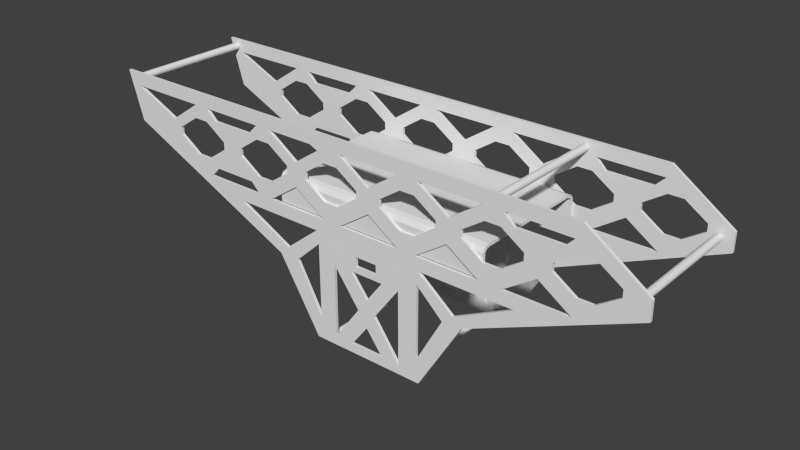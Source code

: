 # Source: groundpounder_chassis.blend  (saved by Blender 2.76.0; exported with 4.5.12 LTS)
import bpy
from mathutils import Matrix  # noqa: F401  (used for matrix-valued properties, if any)

bpy.ops.wm.read_factory_settings(use_empty=True)
scene = bpy.context.scene
scene.name = 'Scene'

# ---- collections
col_collection_1 = bpy.data.collections.new('Collection 1'); scene.collection.children.link(col_collection_1)

# ---- world
world_world = bpy.data.worlds.new('World'); scene.world = world_world
world_world.color = (0.05088, 0.05088, 0.05088)
world_world.use_sun_shadow = False
world_world.sun_shadow_jitter_overblur = 0.0
world_world.cycles.sampling_method = 'MANUAL'
world_world.cycles.sample_map_resolution = 256

# ---- meshes
me_circle = bpy.data.meshes.new('Circle')
me_circle.from_pydata([(-0.075, 0.03899, 0.009938), (-0.075, 0.04216, 0.008962), (-0.075, 0.04412, 0.005929), (-0.075, 0.04409, -0.009938), (-0.075, -0.04409, -0.008703), (-0.075, -0.04412, 0.005508), (-0.075, -0.04244, 0.008281), (-0.075, -0.03857, 0.009872), (-0.075, 0.03899, 0.009938), (0.075, 0.03899, 0.009938), (0.075, 0.04216, 0.008962), (0.075, 0.04412, 0.005929), (0.075, 0.04409, -0.009938), (0.075, -0.04409, -0.008703), (0.075, -0.04412, 0.005508), (0.075, -0.04244, 0.008281), (0.075, -0.03857, 0.009872), (0.075, 0.03899, 0.009938), (-0.075, 0.03879, 0.007948), (-0.075, 0.04095, 0.007366), (-0.075, 0.04221, 0.005363), (-0.075, 0.04209, -0.009934), (-0.075, -0.04209, -0.008698), (-0.075, -0.0422, 0.004971), (-0.075, -0.04114, 0.006761), (-0.075, -0.03818, 0.00791), (-0.075, 0.03899, 0.007938), (0.075, 0.03879, 0.007948), (0.075, 0.04095, 0.007366), (0.075, 0.04221, 0.005363), (0.075, 0.04209, -0.009934), (0.075, -0.04209, -0.008698), (0.075, -0.0422, 0.004971), (0.075, -0.04114, 0.006761), (0.075, -0.03818, 0.00791), (0.075, 0.03899, 0.007938)], [], [(0, 9, 10, 1), (6, 15, 16, 7), (4, 13, 14, 5), (1, 10, 11, 2), (8, 0, 9, 17), (7, 16, 9, 0), (5, 14, 15, 6), (2, 11, 12, 3), (19, 28, 27, 18), (25, 34, 33, 24), (23, 32, 31, 22), (20, 29, 28, 19), (35, 27, 18, 26), (18, 27, 34, 25), (24, 33, 32, 23), (21, 30, 29, 20), (1, 2, 20, 19), (2, 3, 21, 20), (4, 5, 23, 22), (5, 6, 24, 23), (6, 7, 25, 24), (7, 0, 18, 25), (0, 1, 19, 18), (0, 8, 26, 18), (11, 10, 28, 29), (12, 11, 29, 30), (14, 13, 31, 32), (15, 14, 32, 33), (16, 15, 33, 34), (9, 16, 34, 27), (10, 9, 27, 28), (17, 9, 27, 35), (13, 4, 22, 31), (8, 17, 35, 26), (3, 12, 30, 21)])
me_circle.use_remesh_preserve_volume = False
me_circle.use_remesh_preserve_attributes = False
me_circle.use_mirror_vertex_groups = False
me_circle.update()
me_cylinder_001 = bpy.data.meshes.new('Cylinder.001')
me_cylinder_001.from_pydata([(0.0, 1.0, -1.0), (0.0, 1.0, 1.0), (0.1951, 0.9808, -1.0), (0.1951, 0.9808, 1.0), (0.3827, 0.9239, -1.0), (0.3827, 0.9239, 1.0), (0.5556, 0.8315, -1.0), (0.5556, 0.8315, 1.0), (0.7071, 0.7071, -1.0), (0.7071, 0.7071, 1.0), (0.8315, 0.5556, -1.0), (0.8315, 0.5556, 1.0), (0.9239, 0.3827, -1.0), (0.9239, 0.3827, 1.0), (0.9808, 0.1951, -1.0), (0.9808, 0.1951, 1.0), (1.0, 7.55e-08, -1.0), (1.0, 7.55e-08, 1.0), (0.9808, -0.1951, -1.0), (0.9808, -0.1951, 1.0), (0.9239, -0.3827, -1.0), (0.9239, -0.3827, 1.0), (0.8315, -0.5556, -1.0), (0.8315, -0.5556, 1.0), (0.7071, -0.7071, -1.0), (0.7071, -0.7071, 1.0), (0.5556, -0.8315, -1.0), (0.5556, -0.8315, 1.0), (0.3827, -0.9239, -1.0), (0.3827, -0.9239, 1.0), (0.1951, -0.9808, -1.0), (0.1951, -0.9808, 1.0), (-3.258e-07, -1.0, -1.0), (-3.258e-07, -1.0, 1.0), (-0.1951, -0.9808, -1.0), (-0.1951, -0.9808, 1.0), (-0.3827, -0.9239, -1.0), (-0.3827, -0.9239, 1.0), (-0.5556, -0.8315, -1.0), (-0.5556, -0.8315, 1.0), (-0.7071, -0.7071, -1.0), (-0.7071, -0.7071, 1.0), (-0.8315, -0.5556, -1.0), (-0.8315, -0.5556, 1.0), (-0.9239, -0.3827, -1.0), (-0.9239, -0.3827, 1.0), (-0.9808, -0.1951, -1.0), (-0.9808, -0.1951, 1.0), (-1.0, 9.656e-07, -1.0), (-1.0, 9.656e-07, 1.0), (-0.9808, 0.1951, -1.0), (-0.9808, 0.1951, 1.0), (-0.9239, 0.3827, -1.0), (-0.9239, 0.3827, 1.0), (-0.8315, 0.5556, -1.0), (-0.8315, 0.5556, 1.0), (-0.7071, 0.7071, -1.0), (-0.7071, 0.7071, 1.0), (-0.5556, 0.8315, -1.0), (-0.5556, 0.8315, 1.0), (-0.3827, 0.9239, -1.0), (-0.3827, 0.9239, 1.0), (-0.1951, 0.9808, -1.0), (-0.1951, 0.9808, 1.0)], [], [(0, 1, 3, 2), (2, 3, 5, 4), (4, 5, 7, 6), (6, 7, 9, 8), (8, 9, 11, 10), (10, 11, 13, 12), (12, 13, 15, 14), (14, 15, 17, 16), (16, 17, 19, 18), (18, 19, 21, 20), (20, 21, 23, 22), (22, 23, 25, 24), (24, 25, 27, 26), (26, 27, 29, 28), (28, 29, 31, 30), (30, 31, 33, 32), (32, 33, 35, 34), (34, 35, 37, 36), (36, 37, 39, 38), (38, 39, 41, 40), (40, 41, 43, 42), (42, 43, 45, 44), (44, 45, 47, 46), (46, 47, 49, 48), (48, 49, 51, 50), (50, 51, 53, 52), (52, 53, 55, 54), (54, 55, 57, 56), (56, 57, 59, 58), (58, 59, 61, 60), (3, 1, 63, 61, 59, 57, 55, 53, 51, 49, 47, 45, 43, 41, 39, 37, 35, 33, 31, 29, 27, 25, 23, 21, 19, 17, 15, 13, 11, 9, 7, 5), (62, 63, 1, 0), (60, 61, 63, 62), (0, 2, 4, 6, 8, 10, 12, 14, 16, 18, 20, 22, 24, 26, 28, 30, 32, 34, 36, 38, 40, 42, 44, 46, 48, 50, 52, 54, 56, 58, 60, 62)])
me_cylinder_001.use_remesh_preserve_volume = False
me_cylinder_001.use_remesh_preserve_attributes = False
me_cylinder_001.use_mirror_vertex_groups = False
me_cylinder_001.update()
me_cylinder_004 = bpy.data.meshes.new('Cylinder.004')
me_cylinder_004.from_pydata([(0.0, 1.0, -1.0), (0.0, 1.0, 1.0), (0.1951, 0.9808, -1.0), (0.1951, 0.9808, 1.0), (0.3827, 0.9239, -1.0), (0.3827, 0.9239, 1.0), (0.5556, 0.8315, -1.0), (0.5556, 0.8315, 1.0), (0.7071, 0.7071, -1.0), (0.7071, 0.7071, 1.0), (0.8315, 0.5556, -1.0), (0.8315, 0.5556, 1.0), (0.9239, 0.3827, -1.0), (0.9239, 0.3827, 1.0), (0.9808, 0.1951, -1.0), (0.9808, 0.1951, 1.0), (1.0, 7.55e-08, -1.0), (1.0, 7.55e-08, 1.0), (0.9808, -0.1951, -1.0), (0.9808, -0.1951, 1.0), (0.9239, -0.3827, -1.0), (0.9239, -0.3827, 1.0), (0.8315, -0.5556, -1.0), (0.8315, -0.5556, 1.0), (0.7071, -0.7071, -1.0), (0.7071, -0.7071, 1.0), (0.5556, -0.8315, -1.0), (0.5556, -0.8315, 1.0), (0.3827, -0.9239, -1.0), (0.3827, -0.9239, 1.0), (0.1951, -0.9808, -1.0), (0.1951, -0.9808, 1.0), (-3.258e-07, -1.0, -1.0), (-3.258e-07, -1.0, 1.0), (-0.1951, -0.9808, -1.0), (-0.1951, -0.9808, 1.0), (-0.3827, -0.9239, -1.0), (-0.3827, -0.9239, 1.0), (-0.5556, -0.8315, -1.0), (-0.5556, -0.8315, 1.0), (-0.7071, -0.7071, -1.0), (-0.7071, -0.7071, 1.0), (-0.8315, -0.5556, -1.0), (-0.8315, -0.5556, 1.0), (-0.9239, -0.3827, -1.0), (-0.9239, -0.3827, 1.0), (-0.9808, -0.1951, -1.0), (-0.9808, -0.1951, 1.0), (-1.0, 9.656e-07, -1.0), (-1.0, 9.656e-07, 1.0), (-0.9808, 0.1951, -1.0), (-0.9808, 0.1951, 1.0), (-0.9239, 0.3827, -1.0), (-0.9239, 0.3827, 1.0), (-0.8315, 0.5556, -1.0), (-0.8315, 0.5556, 1.0), (-0.7071, 0.7071, -1.0), (-0.7071, 0.7071, 1.0), (-0.5556, 0.8315, -1.0), (-0.5556, 0.8315, 1.0), (-0.3827, 0.9239, -1.0), (-0.3827, 0.9239, 1.0), (-0.1951, 0.9808, -1.0), (-0.1951, 0.9808, 1.0)], [], [(0, 1, 3, 2), (2, 3, 5, 4), (4, 5, 7, 6), (6, 7, 9, 8), (8, 9, 11, 10), (10, 11, 13, 12), (12, 13, 15, 14), (14, 15, 17, 16), (16, 17, 19, 18), (18, 19, 21, 20), (20, 21, 23, 22), (22, 23, 25, 24), (24, 25, 27, 26), (26, 27, 29, 28), (28, 29, 31, 30), (30, 31, 33, 32), (32, 33, 35, 34), (34, 35, 37, 36), (36, 37, 39, 38), (38, 39, 41, 40), (40, 41, 43, 42), (42, 43, 45, 44), (44, 45, 47, 46), (46, 47, 49, 48), (48, 49, 51, 50), (50, 51, 53, 52), (52, 53, 55, 54), (54, 55, 57, 56), (56, 57, 59, 58), (58, 59, 61, 60), (3, 1, 63, 61, 59, 57, 55, 53, 51, 49, 47, 45, 43, 41, 39, 37, 35, 33, 31, 29, 27, 25, 23, 21, 19, 17, 15, 13, 11, 9, 7, 5), (62, 63, 1, 0), (60, 61, 63, 62), (0, 2, 4, 6, 8, 10, 12, 14, 16, 18, 20, 22, 24, 26, 28, 30, 32, 34, 36, 38, 40, 42, 44, 46, 48, 50, 52, 54, 56, 58, 60, 62)])
me_cylinder_004.use_remesh_preserve_volume = False
me_cylinder_004.use_remesh_preserve_attributes = False
me_cylinder_004.use_mirror_vertex_groups = False
me_cylinder_004.update()
me_cylinder_003 = bpy.data.meshes.new('Cylinder.003')
me_cylinder_003.from_pydata([(0.0, 1.0, -1.0), (0.0, 1.0, 1.0), (0.1951, 0.9808, -1.0), (0.1951, 0.9808, 1.0), (0.3827, 0.9239, -1.0), (0.3827, 0.9239, 1.0), (0.5556, 0.8315, -1.0), (0.5556, 0.8315, 1.0), (0.7071, 0.7071, -1.0), (0.7071, 0.7071, 1.0), (0.8315, 0.5556, -1.0), (0.8315, 0.5556, 1.0), (0.9239, 0.3827, -1.0), (0.9239, 0.3827, 1.0), (0.9808, 0.1951, -1.0), (0.9808, 0.1951, 1.0), (1.0, 7.55e-08, -1.0), (1.0, 7.55e-08, 1.0), (0.9808, -0.1951, -1.0), (0.9808, -0.1951, 1.0), (0.9239, -0.3827, -1.0), (0.9239, -0.3827, 1.0), (0.8315, -0.5556, -1.0), (0.8315, -0.5556, 1.0), (0.7071, -0.7071, -1.0), (0.7071, -0.7071, 1.0), (0.5556, -0.8315, -1.0), (0.5556, -0.8315, 1.0), (0.3827, -0.9239, -1.0), (0.3827, -0.9239, 1.0), (0.1951, -0.9808, -1.0), (0.1951, -0.9808, 1.0), (-3.258e-07, -1.0, -1.0), (-3.258e-07, -1.0, 1.0), (-0.1951, -0.9808, -1.0), (-0.1951, -0.9808, 1.0), (-0.3827, -0.9239, -1.0), (-0.3827, -0.9239, 1.0), (-0.5556, -0.8315, -1.0), (-0.5556, -0.8315, 1.0), (-0.7071, -0.7071, -1.0), (-0.7071, -0.7071, 1.0), (-0.8315, -0.5556, -1.0), (-0.8315, -0.5556, 1.0), (-0.9239, -0.3827, -1.0), (-0.9239, -0.3827, 1.0), (-0.9808, -0.1951, -1.0), (-0.9808, -0.1951, 1.0), (-1.0, 9.656e-07, -1.0), (-1.0, 9.656e-07, 1.0), (-0.9808, 0.1951, -1.0), (-0.9808, 0.1951, 1.0), (-0.9239, 0.3827, -1.0), (-0.9239, 0.3827, 1.0), (-0.8315, 0.5556, -1.0), (-0.8315, 0.5556, 1.0), (-0.7071, 0.7071, -1.0), (-0.7071, 0.7071, 1.0), (-0.5556, 0.8315, -1.0), (-0.5556, 0.8315, 1.0), (-0.3827, 0.9239, -1.0), (-0.3827, 0.9239, 1.0), (-0.1951, 0.9808, -1.0), (-0.1951, 0.9808, 1.0)], [], [(0, 1, 3, 2), (2, 3, 5, 4), (4, 5, 7, 6), (6, 7, 9, 8), (8, 9, 11, 10), (10, 11, 13, 12), (12, 13, 15, 14), (14, 15, 17, 16), (16, 17, 19, 18), (18, 19, 21, 20), (20, 21, 23, 22), (22, 23, 25, 24), (24, 25, 27, 26), (26, 27, 29, 28), (28, 29, 31, 30), (30, 31, 33, 32), (32, 33, 35, 34), (34, 35, 37, 36), (36, 37, 39, 38), (38, 39, 41, 40), (40, 41, 43, 42), (42, 43, 45, 44), (44, 45, 47, 46), (46, 47, 49, 48), (48, 49, 51, 50), (50, 51, 53, 52), (52, 53, 55, 54), (54, 55, 57, 56), (56, 57, 59, 58), (58, 59, 61, 60), (3, 1, 63, 61, 59, 57, 55, 53, 51, 49, 47, 45, 43, 41, 39, 37, 35, 33, 31, 29, 27, 25, 23, 21, 19, 17, 15, 13, 11, 9, 7, 5), (62, 63, 1, 0), (60, 61, 63, 62), (0, 2, 4, 6, 8, 10, 12, 14, 16, 18, 20, 22, 24, 26, 28, 30, 32, 34, 36, 38, 40, 42, 44, 46, 48, 50, 52, 54, 56, 58, 60, 62)])
me_cylinder_003.use_remesh_preserve_volume = False
me_cylinder_003.use_remesh_preserve_attributes = False
me_cylinder_003.use_mirror_vertex_groups = False
me_cylinder_003.update()
me_cylinder_002 = bpy.data.meshes.new('Cylinder.002')
me_cylinder_002.from_pydata([(0.0, 1.0, -1.0), (0.0, 1.0, 1.0), (0.1951, 0.9808, -1.0), (0.1951, 0.9808, 1.0), (0.3827, 0.9239, -1.0), (0.3827, 0.9239, 1.0), (0.5556, 0.8315, -1.0), (0.5556, 0.8315, 1.0), (0.7071, 0.7071, -1.0), (0.7071, 0.7071, 1.0), (0.8315, 0.5556, -1.0), (0.8315, 0.5556, 1.0), (0.9239, 0.3827, -1.0), (0.9239, 0.3827, 1.0), (0.9808, 0.1951, -1.0), (0.9808, 0.1951, 1.0), (1.0, 7.55e-08, -1.0), (1.0, 7.55e-08, 1.0), (0.9808, -0.1951, -1.0), (0.9808, -0.1951, 1.0), (0.9239, -0.3827, -1.0), (0.9239, -0.3827, 1.0), (0.8315, -0.5556, -1.0), (0.8315, -0.5556, 1.0), (0.7071, -0.7071, -1.0), (0.7071, -0.7071, 1.0), (0.5556, -0.8315, -1.0), (0.5556, -0.8315, 1.0), (0.3827, -0.9239, -1.0), (0.3827, -0.9239, 1.0), (0.1951, -0.9808, -1.0), (0.1951, -0.9808, 1.0), (-3.258e-07, -1.0, -1.0), (-3.258e-07, -1.0, 1.0), (-0.1951, -0.9808, -1.0), (-0.1951, -0.9808, 1.0), (-0.3827, -0.9239, -1.0), (-0.3827, -0.9239, 1.0), (-0.5556, -0.8315, -1.0), (-0.5556, -0.8315, 1.0), (-0.7071, -0.7071, -1.0), (-0.7071, -0.7071, 1.0), (-0.8315, -0.5556, -1.0), (-0.8315, -0.5556, 1.0), (-0.9239, -0.3827, -1.0), (-0.9239, -0.3827, 1.0), (-0.9808, -0.1951, -1.0), (-0.9808, -0.1951, 1.0), (-1.0, 9.656e-07, -1.0), (-1.0, 9.656e-07, 1.0), (-0.9808, 0.1951, -1.0), (-0.9808, 0.1951, 1.0), (-0.9239, 0.3827, -1.0), (-0.9239, 0.3827, 1.0), (-0.8315, 0.5556, -1.0), (-0.8315, 0.5556, 1.0), (-0.7071, 0.7071, -1.0), (-0.7071, 0.7071, 1.0), (-0.5556, 0.8315, -1.0), (-0.5556, 0.8315, 1.0), (-0.3827, 0.9239, -1.0), (-0.3827, 0.9239, 1.0), (-0.1951, 0.9808, -1.0), (-0.1951, 0.9808, 1.0)], [], [(0, 1, 3, 2), (2, 3, 5, 4), (4, 5, 7, 6), (6, 7, 9, 8), (8, 9, 11, 10), (10, 11, 13, 12), (12, 13, 15, 14), (14, 15, 17, 16), (16, 17, 19, 18), (18, 19, 21, 20), (20, 21, 23, 22), (22, 23, 25, 24), (24, 25, 27, 26), (26, 27, 29, 28), (28, 29, 31, 30), (30, 31, 33, 32), (32, 33, 35, 34), (34, 35, 37, 36), (36, 37, 39, 38), (38, 39, 41, 40), (40, 41, 43, 42), (42, 43, 45, 44), (44, 45, 47, 46), (46, 47, 49, 48), (48, 49, 51, 50), (50, 51, 53, 52), (52, 53, 55, 54), (54, 55, 57, 56), (56, 57, 59, 58), (58, 59, 61, 60), (3, 1, 63, 61, 59, 57, 55, 53, 51, 49, 47, 45, 43, 41, 39, 37, 35, 33, 31, 29, 27, 25, 23, 21, 19, 17, 15, 13, 11, 9, 7, 5), (62, 63, 1, 0), (60, 61, 63, 62), (0, 2, 4, 6, 8, 10, 12, 14, 16, 18, 20, 22, 24, 26, 28, 30, 32, 34, 36, 38, 40, 42, 44, 46, 48, 50, 52, 54, 56, 58, 60, 62)])
me_cylinder_002.use_remesh_preserve_volume = False
me_cylinder_002.use_remesh_preserve_attributes = False
me_cylinder_002.use_mirror_vertex_groups = False
me_cylinder_002.update()
me_cylinder = bpy.data.meshes.new('Cylinder')
me_cylinder.from_pydata([(0.0, 1.0, -1.0), (0.0, 1.0, 1.0), (0.1951, 0.9808, -1.0), (0.1951, 0.9808, 1.0), (0.3827, 0.9239, -1.0), (0.3827, 0.9239, 1.0), (0.5556, 0.8315, -1.0), (0.5556, 0.8315, 1.0), (0.7071, 0.7071, -1.0), (0.7071, 0.7071, 1.0), (0.8315, 0.5556, -1.0), (0.8315, 0.5556, 1.0), (0.9239, 0.3827, -1.0), (0.9239, 0.3827, 1.0), (0.9808, 0.1951, -1.0), (0.9808, 0.1951, 1.0), (1.0, 7.55e-08, -1.0), (1.0, 7.55e-08, 1.0), (0.9808, -0.1951, -1.0), (0.9808, -0.1951, 1.0), (0.9239, -0.3827, -1.0), (0.9239, -0.3827, 1.0), (0.8315, -0.5556, -1.0), (0.8315, -0.5556, 1.0), (0.7071, -0.7071, -1.0), (0.7071, -0.7071, 1.0), (0.5556, -0.8315, -1.0), (0.5556, -0.8315, 1.0), (0.3827, -0.9239, -1.0), (0.3827, -0.9239, 1.0), (0.1951, -0.9808, -1.0), (0.1951, -0.9808, 1.0), (-3.258e-07, -1.0, -1.0), (-3.258e-07, -1.0, 1.0), (-0.1951, -0.9808, -1.0), (-0.1951, -0.9808, 1.0), (-0.3827, -0.9239, -1.0), (-0.3827, -0.9239, 1.0), (-0.5556, -0.8315, -1.0), (-0.5556, -0.8315, 1.0), (-0.7071, -0.7071, -1.0), (-0.7071, -0.7071, 1.0), (-0.8315, -0.5556, -1.0), (-0.8315, -0.5556, 1.0), (-0.9239, -0.3827, -1.0), (-0.9239, -0.3827, 1.0), (-0.9808, -0.1951, -1.0), (-0.9808, -0.1951, 1.0), (-1.0, 9.656e-07, -1.0), (-1.0, 9.656e-07, 1.0), (-0.9808, 0.1951, -1.0), (-0.9808, 0.1951, 1.0), (-0.9239, 0.3827, -1.0), (-0.9239, 0.3827, 1.0), (-0.8315, 0.5556, -1.0), (-0.8315, 0.5556, 1.0), (-0.7071, 0.7071, -1.0), (-0.7071, 0.7071, 1.0), (-0.5556, 0.8315, -1.0), (-0.5556, 0.8315, 1.0), (-0.3827, 0.9239, -1.0), (-0.3827, 0.9239, 1.0), (-0.1951, 0.9808, -1.0), (-0.1951, 0.9808, 1.0)], [], [(0, 1, 3, 2), (2, 3, 5, 4), (4, 5, 7, 6), (6, 7, 9, 8), (8, 9, 11, 10), (10, 11, 13, 12), (12, 13, 15, 14), (14, 15, 17, 16), (16, 17, 19, 18), (18, 19, 21, 20), (20, 21, 23, 22), (22, 23, 25, 24), (24, 25, 27, 26), (26, 27, 29, 28), (28, 29, 31, 30), (30, 31, 33, 32), (32, 33, 35, 34), (34, 35, 37, 36), (36, 37, 39, 38), (38, 39, 41, 40), (40, 41, 43, 42), (42, 43, 45, 44), (44, 45, 47, 46), (46, 47, 49, 48), (48, 49, 51, 50), (50, 51, 53, 52), (52, 53, 55, 54), (54, 55, 57, 56), (56, 57, 59, 58), (58, 59, 61, 60), (3, 1, 63, 61, 59, 57, 55, 53, 51, 49, 47, 45, 43, 41, 39, 37, 35, 33, 31, 29, 27, 25, 23, 21, 19, 17, 15, 13, 11, 9, 7, 5), (62, 63, 1, 0), (60, 61, 63, 62), (0, 2, 4, 6, 8, 10, 12, 14, 16, 18, 20, 22, 24, 26, 28, 30, 32, 34, 36, 38, 40, 42, 44, 46, 48, 50, 52, 54, 56, 58, 60, 62)])
me_cylinder.use_remesh_preserve_volume = False
me_cylinder.use_remesh_preserve_attributes = False
me_cylinder.use_mirror_vertex_groups = False
me_cylinder.update()
me_plane_002 = bpy.data.meshes.new('Plane.002')
me_plane_002.from_pydata([(-0.1619, -0.001, 0.02649), (-0.1769, -0.001, 0.03649), (-0.1925, -0.001, 0.04142), (-0.1925, -0.001, 0.02892), (-0.082, -0.001, -0.01942), (-0.09019, -0.001, -0.006938), (-0.1156, -0.001, 0.005759), (-0.1012, -0.001, 0.005759), (-0.1128, -0.001, 0.0147), (-0.1506, -0.001, 0.0147), (-0.1286, -0.001, 0.02951), (-0.1214, -0.001, 0.0247), (-0.1369, -0.001, 0.04149), (-0.1369, -0.001, 0.03649), (-0.1519, -0.001, 0.02649), (-0.1769, -0.001, 0.04149), (-0.1619, -0.001, 0.05149), (-0.1519, -0.001, 0.05149), (-0.1131, -0.001, 0.05363), (-0.1431, -0.001, 0.05363), (-0.1501, -0.001, 0.06062), (-0.1525, -0.001, 0.06942), (-0.03656, -0.001, 0.0147), (-0.04849, -0.001, 0.0147), (-0.09249, -0.001, 0.0147), (-0.1066, -0.001, 0.0147), (-0.05059, -0.001, 0.005759), (-0.07559, -0.001, -0.01424), (-0.052, -0.001, -0.06942), (0.028, -0.001, -0.06942), (0.058, -0.001, -0.02028), (0.1825, -0.001, 0.03642), (0.09159, -0.001, 0.005759), (0.05159, -0.001, -0.01424), (0.02659, -0.001, 0.005759), (0.02638, -0.001, 0.0147), (0.02023, -0.001, 0.0147), (0.02457, -0.001, 0.01763), (0.01907, -0.001, 0.02649), (0.009073, -0.001, 0.02649), (-0.005927, -0.001, 0.03649), (-0.01456, -0.001, 0.02951), (0.007439, -0.001, 0.0147), (-0.07049, -0.001, 0.02951), (-0.04793, -0.001, 0.02649), (-0.06293, -0.001, 0.03649), (-0.07993, -0.001, 0.03756), (-0.07993, -0.001, 0.03649), (-0.09493, -0.001, 0.02649), (-0.1049, -0.001, 0.02649), (-0.1199, -0.001, 0.03649), (-0.1199, -0.001, 0.04042), (-0.1199, -0.001, 0.04149), (-0.1049, -0.001, 0.05149), (-0.09493, -0.001, 0.05149), (-0.09318, -0.001, 0.06062), (0.1925, -0.001, 0.06942), (-0.1061, -0.001, 0.06062), (-0.005927, -0.001, 0.04149), (-0.002811, -0.001, 0.04356), (-0.02293, -0.001, 0.04149), (-0.02293, -0.001, 0.03649), (-0.03793, -0.001, 0.02649), (0.04223, -0.001, 0.02951), (0.06423, -0.001, 0.0147), (0.07381, -0.001, 0.01475), (0.08081, -0.001, 0.02173), (0.1108, -0.001, 0.02173), (0.1191, -0.001, 0.02649), (0.1041, -0.001, 0.03649), (0.08907, -0.001, 0.03649), (0.07407, -0.001, 0.02649), (0.06407, -0.001, 0.02649), (0.04907, -0.001, 0.03649), (0.04907, -0.001, 0.04149), (0.06361, -0.001, 0.05118), (0.04697, -0.001, 0.04927), (0.04182, -0.001, 0.04581), (0.03817, -0.001, 0.04826), (0.026, -0.001, 0.04687), (0.03407, -0.001, 0.04149), (0.03407, -0.001, 0.03649), (0.1441, -0.001, 0.04149), (0.1441, -0.001, 0.03649), (0.1291, -0.001, 0.02649), (0.1178, -0.001, 0.01475), (-0.03618, -0.001, 0.06062), (0.007825, -0.001, 0.06062), (-0.04918, -0.001, 0.06062), (-0.07118, -0.001, 0.04581), (-0.07993, -0.001, 0.04149), (-0.06293, -0.001, 0.04149), (-0.04793, -0.001, 0.05149), (-0.03793, -0.001, 0.05149), (0.009073, -0.001, 0.05149), (0.01907, -0.001, 0.05149), (0.01982, -0.001, 0.06062), (0.06382, -0.001, 0.06062), (0.06407, -0.001, 0.05149), (0.06628, -0.001, 0.05149), (0.08501, -0.001, 0.05363), (0.08081, -0.001, 0.05363), (0.07381, -0.001, 0.06062), (0.1178, -0.001, 0.06062), (0.1142, -0.001, 0.05698), (0.1307, -0.001, 0.05888), (0.1281, -0.001, 0.06062), (0.1459, -0.001, 0.06062), (-0.01418, -0.001, 0.04581), (0.1041, -0.001, 0.04149), (0.1191, -0.001, 0.05149), (0.1291, -0.001, 0.05149), (0.1832, -0.001, 0.06062), (0.1501, -0.001, 0.04581), (0.1108, -0.001, 0.05363), (0.07407, -0.001, 0.05149), (0.08907, -0.001, 0.04149), (-0.05, -0.0009994, -0.00294), (-0.06848, -0.0009994, -0.02023), (-0.05, -0.0009994, -0.05391), (0.02504, -0.001001, -0.002974), (0.02501, -0.001001, -0.05399), (0.04368, -0.001001, -0.02025), (-0.03688, -0.0009994, -0.06324), (-0.01817, -0.001, -0.03737), (-0.03663, -0.001, -0.01233), (-0.00577, -0.001002, -0.03729), (0.01278, -0.001, -0.06299), (0.01278, -0.001001, -0.01224), (-0.01243, -0.001002, -0.02803), (-0.02429, -0.0009994, -0.01225), (-0.0002139, -0.001, -0.01225), (-0.01232, -0.0009994, -0.04742), (-0.0001636, -0.001001, -0.06319), (-0.02424, -0.0009994, -0.06319), (-0.01995, -0.0009992, -0.008093), (-0.004515, -0.0009992, -0.008093), (-0.004515, -0.0009977, -0.001425), (-0.01995, -0.0009992, -0.001425), (0.1869, -0.001, 0.05974), (-0.1619, 0.0009997, 0.02649), (-0.1769, 0.0009997, 0.03649), (-0.1925, 0.0009997, 0.04142), (-0.1925, 0.0009996, 0.02892), (-0.082, 0.0009997, -0.01942), (-0.09019, 0.0009997, -0.006938), (-0.1156, 0.0009997, 0.005759), (-0.1012, 0.0009997, 0.005759), (-0.1128, 0.0009997, 0.0147), (-0.1506, 0.0009997, 0.0147), (-0.1286, 0.0009996, 0.02951), (-0.1214, 0.0009996, 0.0247), (-0.1369, 0.0009997, 0.04149), (-0.1369, 0.0009997, 0.03649), (-0.1519, 0.0009997, 0.02649), (-0.1769, 0.0009997, 0.04149), (-0.1619, 0.0009997, 0.05149), (-0.1519, 0.0009996, 0.05149), (-0.1131, 0.0009997, 0.05363), (-0.1431, 0.0009997, 0.05363), (-0.1501, 0.0009997, 0.06062), (-0.1525, 0.0009996, 0.06942), (-0.03656, 0.0009997, 0.0147), (-0.04849, 0.0009997, 0.0147), (-0.09249, 0.0009997, 0.0147), (-0.1066, 0.0009997, 0.0147), (-0.05059, 0.0009997, 0.00576), (-0.07559, 0.0009996, -0.01424), (-0.052, 0.0009997, -0.06942), (0.028, 0.0009997, -0.06942), (0.058, 0.0009997, -0.02028), (0.1825, 0.0009997, 0.03642), (0.09159, 0.0009997, 0.005759), (0.05159, 0.0009997, -0.01424), (0.02659, 0.0009997, 0.005759), (0.02638, 0.0009997, 0.0147), (0.02023, 0.0009997, 0.0147), (0.02457, 0.0009997, 0.01763), (0.01907, 0.0009996, 0.02649), (0.009073, 0.0009997, 0.02649), (-0.005927, 0.0009997, 0.03649), (-0.01456, 0.0009997, 0.02951), (0.007439, 0.0009997, 0.0147), (-0.07049, 0.0009997, 0.02951), (-0.04793, 0.0009997, 0.02649), (-0.06293, 0.0009997, 0.03649), (-0.07993, 0.0009997, 0.03756), (-0.07993, 0.0009997, 0.03649), (-0.09493, 0.0009997, 0.02649), (-0.1049, 0.0009997, 0.02649), (-0.1199, 0.0009997, 0.03649), (-0.1199, 0.0009997, 0.04042), (-0.1199, 0.0009997, 0.04149), (-0.1049, 0.0009997, 0.05149), (-0.09493, 0.0009997, 0.05149), (-0.09318, 0.0009997, 0.06062), (0.1925, 0.0009997, 0.06942), (-0.1061, 0.0009996, 0.06062), (-0.005927, 0.0009997, 0.04149), (-0.002811, 0.0009997, 0.04356), (-0.02293, 0.0009997, 0.04149), (-0.02293, 0.0009997, 0.03649), (-0.03793, 0.0009997, 0.02649), (0.04223, 0.0009997, 0.02951), (0.06423, 0.0009997, 0.0147), (0.07381, 0.0009997, 0.01475), (0.08081, 0.0009997, 0.02173), (0.1108, 0.0009997, 0.02173), (0.1191, 0.0009997, 0.02649), (0.1041, 0.0009997, 0.03649), (0.08907, 0.0009997, 0.03649), (0.07407, 0.0009997, 0.02649), (0.06407, 0.0009997, 0.02649), (0.04907, 0.0009997, 0.03649), (0.04907, 0.0009997, 0.04149), (0.06361, 0.0009997, 0.05118), (0.04697, 0.0009997, 0.04927), (0.04182, 0.0009997, 0.04581), (0.03817, 0.0009997, 0.04826), (0.026, 0.0009996, 0.04687), (0.03407, 0.0009997, 0.04149), (0.03407, 0.0009997, 0.03649), (0.1441, 0.0009997, 0.04149), (0.1441, 0.0009997, 0.03649), (0.1291, 0.0009997, 0.02649), (0.1178, 0.0009996, 0.01475), (-0.03618, 0.0009996, 0.06062), (0.007825, 0.0009997, 0.06062), (-0.04918, 0.0009997, 0.06062), (-0.07118, 0.0009996, 0.04581), (-0.07993, 0.0009997, 0.04149), (-0.06293, 0.0009997, 0.04149), (-0.04793, 0.0009997, 0.05149), (-0.03793, 0.0009996, 0.05149), (0.009073, 0.0009997, 0.05149), (0.01907, 0.0009997, 0.05149), (0.01982, 0.0009997, 0.06062), (0.06382, 0.0009997, 0.06062), (0.06407, 0.0009997, 0.05149), (0.06628, 0.0009997, 0.05149), (0.08501, 0.0009997, 0.05363), (0.08081, 0.0009997, 0.05363), (0.07381, 0.0009996, 0.06062), (0.1178, 0.0009997, 0.06062), (0.1142, 0.0009996, 0.05698), (0.1307, 0.0009997, 0.05888), (0.1281, 0.0009997, 0.06062), (0.1459, 0.0009997, 0.06062), (-0.01418, 0.0009997, 0.04581), (0.1041, 0.0009997, 0.04149), (0.1191, 0.0009997, 0.05149), (0.1291, 0.0009997, 0.05149), (0.1832, 0.0009997, 0.06062), (0.1501, 0.0009997, 0.04581), (0.1108, 0.0009997, 0.05363), (0.07407, 0.0009997, 0.05149), (0.08907, 0.0009997, 0.04149), (-0.05, 0.001001, -0.00294), (-0.06848, 0.001001, -0.02023), (-0.05, 0.001001, -0.05391), (0.02504, 0.0009987, -0.002974), (0.02501, 0.0009987, -0.05399), (0.04368, 0.0009987, -0.02025), (-0.03688, 0.001001, -0.06324), (-0.01817, 0.0009997, -0.03737), (-0.03663, 0.0009997, -0.01233), (-0.00577, 0.0009977, -0.03729), (0.01278, 0.0009997, -0.06299), (0.01278, 0.0009987, -0.01224), (-0.01243, 0.0009979, -0.02803), (-0.02429, 0.001001, -0.01225), (-0.0002139, 0.0009997, -0.01225), (-0.01232, 0.001001, -0.04742), (-0.0001636, 0.0009987, -0.06319), (-0.02424, 0.001001, -0.06319), (-0.01995, 0.001001, -0.008094), (-0.004515, 0.001001, -0.008093), (-0.004515, 0.001002, -0.001425), (-0.01995, 0.001001, -0.001425), (0.1869, 0.0009997, 0.05974)], [], [(0, 1, 2, 3, 4, 5, 6, 7, 8, 9, 10, 11, 12, 13, 14), (1, 15, 16, 17, 18, 19, 20, 21, 2), (27, 118, 117, 26), (24, 43, 44, 45, 46, 47, 48, 49, 50, 51, 12, 11, 25), (12, 51, 52, 53, 54, 55, 56, 21, 20, 57, 18, 17), (22, 41, 40, 58, 59, 60, 61, 62, 44, 43, 23), (37, 63, 64, 65, 66, 67, 68, 69, 70, 71, 72, 73, 74, 75, 76, 77, 78, 79, 80, 81, 38), (31, 56, 139, 82, 83, 84, 68, 67, 85, 65, 64, 35, 34, 32), (86, 87, 56, 55, 88, 89, 55, 54, 90, 46, 45, 91, 92, 93), (86, 93, 60, 59, 94, 95, 79, 78, 96, 97, 76, 75, 98, 99, 100, 101, 102, 103, 104, 105, 106, 107, 56, 87, 108), (69, 109, 110, 111, 82, 139, 56, 107, 112, 113, 105, 104, 114, 100, 99, 115, 116, 70), (34, 120, 122, 33), (119, 123, 125, 117), (128, 131, 129, 130, 125, 124, 126), (22, 23, 24, 25, 8, 7, 26, 117, 125, 130, 138, 137, 136, 131, 128, 120, 34, 35, 36, 37, 38, 39, 40, 41, 42), (124, 132, 133, 127, 126), (120, 128, 127, 133, 134, 132, 124, 123, 119, 118, 27, 5, 4, 28, 29, 30, 31, 32, 33, 122, 121), (131, 136, 135, 138, 130), (154, 153, 152, 151, 150, 149, 148, 147, 146, 145, 144, 143, 142, 141, 140), (142, 161, 160, 159, 158, 157, 156, 155, 141), (166, 257, 258, 167), (165, 151, 152, 191, 190, 189, 188, 187, 186, 185, 184, 183, 164), (157, 158, 197, 160, 161, 196, 195, 194, 193, 192, 191, 152), (163, 183, 184, 202, 201, 200, 199, 198, 180, 181, 162), (178, 221, 220, 219, 218, 217, 216, 215, 214, 213, 212, 211, 210, 209, 208, 207, 206, 205, 204, 203, 177), (172, 174, 175, 204, 205, 225, 207, 208, 224, 223, 222, 279, 196, 171), (233, 232, 231, 185, 186, 230, 194, 195, 229, 228, 195, 196, 227, 226), (248, 227, 196, 247, 246, 245, 244, 243, 242, 241, 240, 239, 238, 215, 216, 237, 236, 218, 219, 235, 234, 199, 200, 233, 226), (210, 256, 255, 239, 240, 254, 244, 245, 253, 252, 247, 196, 279, 222, 251, 250, 249, 209), (173, 262, 260, 174), (257, 265, 263, 259), (266, 264, 265, 270, 269, 271, 268), (182, 181, 180, 179, 178, 177, 176, 175, 174, 260, 268, 271, 276, 277, 278, 270, 265, 257, 166, 147, 148, 165, 164, 163, 162), (266, 267, 273, 272, 264), (261, 262, 173, 172, 171, 170, 169, 168, 144, 145, 167, 258, 259, 263, 264, 272, 274, 273, 267, 268, 260), (270, 278, 275, 276, 271), (9, 8, 148, 149), (10, 9, 149, 150), (11, 10, 150, 151), (24, 23, 163, 164), (8, 25, 165, 148), (36, 35, 175, 176), (37, 36, 176, 177), (42, 41, 181, 182), (22, 42, 182, 162), (25, 11, 151, 165), (43, 24, 164, 183), (41, 22, 162, 181), (23, 43, 183, 163), (64, 63, 203, 204), (66, 65, 205, 206), (67, 66, 206, 207), (85, 67, 207, 225), (65, 85, 225, 205), (35, 64, 204, 175), (63, 37, 177, 203), (1, 0, 140, 141), (3, 2, 142, 143), (4, 3, 143, 144), (6, 5, 145, 146), (7, 6, 146, 147), (13, 12, 152, 153), (14, 13, 153, 154), (0, 14, 154, 140), (15, 1, 141, 155), (16, 15, 155, 156), (17, 16, 156, 157), (19, 18, 158, 159), (20, 19, 159, 160), (2, 21, 161, 142), (26, 7, 147, 166), (27, 26, 166, 167), (5, 27, 167, 145), (28, 4, 144, 168), (29, 28, 168, 169), (30, 29, 169, 170), (31, 30, 170, 171), (33, 32, 172, 173), (34, 33, 173, 174), (39, 38, 178, 179), (40, 39, 179, 180), (45, 44, 184, 185), (47, 46, 186, 187), (48, 47, 187, 188), (49, 48, 188, 189), (50, 49, 189, 190), (51, 50, 190, 191), (52, 51, 191, 192), (53, 52, 192, 193), (54, 53, 193, 194), (21, 56, 196, 161), (57, 20, 160, 197), (18, 57, 197, 158), (12, 17, 157, 152), (58, 40, 180, 198), (59, 58, 198, 199), (61, 60, 200, 201), (62, 61, 201, 202), (44, 62, 202, 184), (69, 68, 208, 209), (71, 70, 210, 211), (72, 71, 211, 212), (73, 72, 212, 213), (74, 73, 213, 214), (75, 74, 214, 215), (77, 76, 216, 217), (78, 77, 217, 218), (80, 79, 219, 220), (81, 80, 220, 221), (38, 81, 221, 178), (56, 31, 171, 196), (83, 82, 222, 223), (84, 83, 223, 224), (68, 84, 224, 208), (32, 34, 174, 172), (87, 86, 226, 227), (88, 55, 195, 228), (89, 88, 228, 229), (55, 89, 229, 195), (90, 54, 194, 230), (46, 90, 230, 186), (91, 45, 185, 231), (92, 91, 231, 232), (93, 92, 232, 233), (60, 93, 233, 200), (94, 59, 199, 234), (95, 94, 234, 235), (79, 95, 235, 219), (96, 78, 218, 236), (97, 96, 236, 237), (76, 97, 237, 216), (98, 75, 215, 238), (99, 98, 238, 239), (101, 100, 240, 241), (102, 101, 241, 242), (103, 102, 242, 243), (104, 103, 243, 244), (106, 105, 245, 246), (107, 106, 246, 247), (108, 87, 227, 248), (86, 108, 248, 226), (109, 69, 209, 249), (110, 109, 249, 250), (111, 110, 250, 251), (82, 111, 251, 222), (112, 107, 247, 252), (113, 112, 252, 253), (105, 113, 253, 245), (114, 104, 244, 254), (100, 114, 254, 240), (115, 99, 239, 255), (116, 115, 255, 256), (70, 116, 256, 210), (117, 118, 258, 257), (118, 119, 259, 258), (119, 117, 257, 259), (122, 120, 260, 262), (120, 121, 261, 260), (121, 122, 262, 261), (125, 123, 263, 265), (123, 124, 264, 263), (124, 125, 265, 264), (128, 126, 266, 268), (126, 127, 267, 266), (127, 128, 268, 267), (130, 129, 269, 270), (129, 131, 271, 269), (131, 130, 270, 271), (133, 132, 272, 273), (134, 133, 273, 274), (132, 134, 274, 272), (135, 136, 276, 275), (138, 135, 275, 278), (136, 137, 277, 276), (137, 138, 278, 277)])
me_plane_002.use_remesh_preserve_volume = False
me_plane_002.use_remesh_preserve_attributes = False
me_plane_002.use_mirror_vertex_groups = False
me_plane_002.update()
me_plane_034 = bpy.data.meshes.new('Plane.034')
me_plane_034.from_pydata([(-0.1619, 0.001, 0.02649), (-0.1769, 0.001, 0.03649), (-0.1925, 0.001, 0.04142), (-0.1925, 0.001, 0.02892), (-0.082, 0.001, -0.01942), (-0.09019, 0.001, -0.006938), (-0.1156, 0.001, 0.005759), (-0.1012, 0.001, 0.005759), (-0.1128, 0.001, 0.0147), (-0.1506, 0.001, 0.0147), (-0.1286, 0.001, 0.02951), (-0.1214, 0.001, 0.0247), (-0.1369, 0.001, 0.04149), (-0.1369, 0.001, 0.03649), (-0.1519, 0.001, 0.02649), (-0.1769, 0.001, 0.04149), (-0.1619, 0.001, 0.05149), (-0.1519, 0.001, 0.05149), (-0.1131, 0.001, 0.05363), (-0.1431, 0.001, 0.05363), (-0.1501, 0.001, 0.06062), (-0.1525, 0.001, 0.06942), (-0.03656, 0.001, 0.0147), (-0.04849, 0.001, 0.0147), (-0.09249, 0.001, 0.0147), (-0.1066, 0.001, 0.0147), (-0.05059, 0.001, 0.005759), (-0.07559, 0.001, -0.01424), (-0.052, 0.001, -0.06942), (0.028, 0.001, -0.06942), (0.058, 0.001, -0.02028), (0.1825, 0.001, 0.03642), (0.09159, 0.001, 0.005759), (0.05159, 0.001, -0.01424), (0.02659, 0.001, 0.005759), (0.02638, 0.001, 0.0147), (0.02023, 0.001, 0.0147), (0.02457, 0.001, 0.01763), (0.01907, 0.001, 0.02649), (0.009073, 0.001, 0.02649), (-0.005927, 0.001, 0.03649), (-0.01456, 0.001, 0.02951), (0.007439, 0.001, 0.0147), (-0.07049, 0.001, 0.02951), (-0.04793, 0.001, 0.02649), (-0.06293, 0.001, 0.03649), (-0.07993, 0.001, 0.03756), (-0.07993, 0.001, 0.03649), (-0.09493, 0.001, 0.02649), (-0.1049, 0.001, 0.02649), (-0.1199, 0.001, 0.03649), (-0.1199, 0.001, 0.04042), (-0.1199, 0.001, 0.04149), (-0.1049, 0.001, 0.05149), (-0.09493, 0.001, 0.05149), (-0.09318, 0.001, 0.06062), (0.1925, 0.001, 0.06942), (-0.1061, 0.001, 0.06062), (-0.005927, 0.001, 0.04149), (-0.002811, 0.001, 0.04356), (-0.02293, 0.001, 0.04149), (-0.02293, 0.001, 0.03649), (-0.03793, 0.001, 0.02649), (0.04223, 0.001, 0.02951), (0.06423, 0.001, 0.0147), (0.07381, 0.001, 0.01475), (0.08081, 0.001, 0.02173), (0.1108, 0.001, 0.02173), (0.1191, 0.001, 0.02649), (0.1041, 0.001, 0.03649), (0.08907, 0.001, 0.03649), (0.07407, 0.001, 0.02649), (0.06407, 0.001, 0.02649), (0.04907, 0.001, 0.03649), (0.04907, 0.001, 0.04149), (0.06361, 0.001, 0.05118), (0.04697, 0.001, 0.04927), (0.04182, 0.001, 0.04581), (0.03817, 0.001, 0.04826), (0.026, 0.001, 0.04687), (0.03407, 0.001, 0.04149), (0.03407, 0.001, 0.03649), (0.1441, 0.001, 0.04149), (0.1441, 0.001, 0.03649), (0.1291, 0.001, 0.02649), (0.1178, 0.001, 0.01475), (-0.03618, 0.001, 0.06062), (0.007825, 0.001, 0.06062), (-0.04918, 0.001, 0.06062), (-0.07118, 0.001, 0.04581), (-0.07993, 0.001, 0.04149), (-0.06293, 0.001, 0.04149), (-0.04793, 0.001, 0.05149), (-0.03793, 0.001, 0.05149), (0.009073, 0.001, 0.05149), (0.01907, 0.001, 0.05149), (0.01982, 0.001, 0.06062), (0.06382, 0.001, 0.06062), (0.06407, 0.001, 0.05149), (0.06628, 0.001, 0.05149), (0.08501, 0.001, 0.05363), (0.08081, 0.001, 0.05363), (0.07381, 0.001, 0.06062), (0.1178, 0.001, 0.06062), (0.1142, 0.001, 0.05698), (0.1307, 0.001, 0.05888), (0.1281, 0.001, 0.06062), (0.1459, 0.001, 0.06062), (-0.01418, 0.001, 0.04581), (0.1041, 0.001, 0.04149), (0.1191, 0.001, 0.05149), (0.1291, 0.001, 0.05149), (0.1832, 0.001, 0.06062), (0.1501, 0.001, 0.04581), (0.1108, 0.001, 0.05363), (0.07407, 0.001, 0.05149), (0.08907, 0.001, 0.04149), (-0.05, 0.0009994, -0.00294), (-0.06848, 0.0009994, -0.02023), (-0.05, 0.0009994, -0.05391), (0.02504, 0.001001, -0.002974), (0.02501, 0.001001, -0.05399), (0.04368, 0.001001, -0.02025), (-0.03688, 0.0009994, -0.06324), (-0.01817, 0.001, -0.03737), (-0.03663, 0.001, -0.01233), (-0.00577, 0.001002, -0.03729), (0.01278, 0.001, -0.06299), (0.01278, 0.001001, -0.01224), (-0.01243, 0.001002, -0.02803), (-0.02429, 0.0009994, -0.01225), (-0.0002139, 0.001, -0.01225), (-0.01232, 0.0009994, -0.04742), (-0.0001636, 0.001001, -0.06319), (-0.02424, 0.0009994, -0.06319), (-0.01995, 0.0009992, -0.008093), (-0.004515, 0.0009992, -0.008093), (-0.004515, 0.0009977, -0.001425), (-0.01995, 0.0009992, -0.001425), (0.1869, 0.001, 0.05974), (-0.1619, -0.0009997, 0.02649), (-0.1769, -0.0009997, 0.03649), (-0.1925, -0.0009997, 0.04142), (-0.1925, -0.0009996, 0.02892), (-0.082, -0.0009997, -0.01942), (-0.09019, -0.0009997, -0.006938), (-0.1156, -0.0009997, 0.005759), (-0.1012, -0.0009997, 0.005759), (-0.1128, -0.0009997, 0.0147), (-0.1506, -0.0009997, 0.0147), (-0.1286, -0.0009996, 0.02951), (-0.1214, -0.0009996, 0.0247), (-0.1369, -0.0009997, 0.04149), (-0.1369, -0.0009997, 0.03649), (-0.1519, -0.0009997, 0.02649), (-0.1769, -0.0009997, 0.04149), (-0.1619, -0.0009997, 0.05149), (-0.1519, -0.0009996, 0.05149), (-0.1131, -0.0009997, 0.05363), (-0.1431, -0.0009997, 0.05363), (-0.1501, -0.0009997, 0.06062), (-0.1525, -0.0009996, 0.06942), (-0.03656, -0.0009997, 0.0147), (-0.04849, -0.0009997, 0.0147), (-0.09249, -0.0009997, 0.0147), (-0.1066, -0.0009997, 0.0147), (-0.05059, -0.0009997, 0.00576), (-0.07559, -0.0009996, -0.01424), (-0.052, -0.0009997, -0.06942), (0.028, -0.0009997, -0.06942), (0.058, -0.0009997, -0.02028), (0.1825, -0.0009997, 0.03642), (0.09159, -0.0009997, 0.005759), (0.05159, -0.0009997, -0.01424), (0.02659, -0.0009997, 0.005759), (0.02638, -0.0009997, 0.0147), (0.02023, -0.0009997, 0.0147), (0.02457, -0.0009997, 0.01763), (0.01907, -0.0009996, 0.02649), (0.009073, -0.0009997, 0.02649), (-0.005927, -0.0009997, 0.03649), (-0.01456, -0.0009997, 0.02951), (0.007439, -0.0009997, 0.0147), (-0.07049, -0.0009997, 0.02951), (-0.04793, -0.0009997, 0.02649), (-0.06293, -0.0009997, 0.03649), (-0.07993, -0.0009997, 0.03756), (-0.07993, -0.0009997, 0.03649), (-0.09493, -0.0009997, 0.02649), (-0.1049, -0.0009997, 0.02649), (-0.1199, -0.0009997, 0.03649), (-0.1199, -0.0009997, 0.04042), (-0.1199, -0.0009997, 0.04149), (-0.1049, -0.0009997, 0.05149), (-0.09493, -0.0009997, 0.05149), (-0.09318, -0.0009997, 0.06062), (0.1925, -0.0009997, 0.06942), (-0.1061, -0.0009996, 0.06062), (-0.005927, -0.0009997, 0.04149), (-0.002811, -0.0009997, 0.04356), (-0.02293, -0.0009997, 0.04149), (-0.02293, -0.0009997, 0.03649), (-0.03793, -0.0009997, 0.02649), (0.04223, -0.0009997, 0.02951), (0.06423, -0.0009997, 0.0147), (0.07381, -0.0009997, 0.01475), (0.08081, -0.0009997, 0.02173), (0.1108, -0.0009997, 0.02173), (0.1191, -0.0009997, 0.02649), (0.1041, -0.0009997, 0.03649), (0.08907, -0.0009997, 0.03649), (0.07407, -0.0009997, 0.02649), (0.06407, -0.0009997, 0.02649), (0.04907, -0.0009997, 0.03649), (0.04907, -0.0009997, 0.04149), (0.06361, -0.0009997, 0.05118), (0.04697, -0.0009997, 0.04927), (0.04182, -0.0009997, 0.04581), (0.03817, -0.0009997, 0.04826), (0.026, -0.0009996, 0.04687), (0.03407, -0.0009997, 0.04149), (0.03407, -0.0009997, 0.03649), (0.1441, -0.0009997, 0.04149), (0.1441, -0.0009997, 0.03649), (0.1291, -0.0009997, 0.02649), (0.1178, -0.0009996, 0.01475), (-0.03618, -0.0009996, 0.06062), (0.007825, -0.0009997, 0.06062), (-0.04918, -0.0009997, 0.06062), (-0.07118, -0.0009996, 0.04581), (-0.07993, -0.0009997, 0.04149), (-0.06293, -0.0009997, 0.04149), (-0.04793, -0.0009997, 0.05149), (-0.03793, -0.0009996, 0.05149), (0.009073, -0.0009997, 0.05149), (0.01907, -0.0009997, 0.05149), (0.01982, -0.0009997, 0.06062), (0.06382, -0.0009997, 0.06062), (0.06407, -0.0009997, 0.05149), (0.06628, -0.0009997, 0.05149), (0.08501, -0.0009997, 0.05363), (0.08081, -0.0009997, 0.05363), (0.07381, -0.0009996, 0.06062), (0.1178, -0.0009997, 0.06062), (0.1142, -0.0009996, 0.05698), (0.1307, -0.0009997, 0.05888), (0.1281, -0.0009997, 0.06062), (0.1459, -0.0009997, 0.06062), (-0.01418, -0.0009997, 0.04581), (0.1041, -0.0009997, 0.04149), (0.1191, -0.0009997, 0.05149), (0.1291, -0.0009997, 0.05149), (0.1832, -0.0009997, 0.06062), (0.1501, -0.0009997, 0.04581), (0.1108, -0.0009997, 0.05363), (0.07407, -0.0009997, 0.05149), (0.08907, -0.0009997, 0.04149), (-0.05, -0.001001, -0.00294), (-0.06848, -0.001001, -0.02023), (-0.05, -0.001001, -0.05391), (0.02504, -0.0009987, -0.002974), (0.02501, -0.0009987, -0.05399), (0.04368, -0.0009987, -0.02025), (-0.03688, -0.001001, -0.06324), (-0.01817, -0.0009997, -0.03737), (-0.03663, -0.0009997, -0.01233), (-0.00577, -0.0009977, -0.03729), (0.01278, -0.0009997, -0.06299), (0.01278, -0.0009987, -0.01224), (-0.01243, -0.0009979, -0.02803), (-0.02429, -0.001001, -0.01225), (-0.0002139, -0.0009997, -0.01225), (-0.01232, -0.001001, -0.04742), (-0.0001636, -0.0009987, -0.06319), (-0.02424, -0.001001, -0.06319), (-0.01995, -0.001001, -0.008094), (-0.004515, -0.001001, -0.008093), (-0.004515, -0.001002, -0.001425), (-0.01995, -0.001001, -0.001425), (0.1869, -0.0009997, 0.05974)], [], [(0, 14, 13, 12, 11, 10, 9, 8, 7, 6, 5, 4, 3, 2, 1), (1, 2, 21, 20, 19, 18, 17, 16, 15), (27, 26, 117, 118), (24, 25, 11, 12, 51, 50, 49, 48, 47, 46, 45, 44, 43), (12, 17, 18, 57, 20, 21, 56, 55, 54, 53, 52, 51), (22, 23, 43, 44, 62, 61, 60, 59, 58, 40, 41), (37, 38, 81, 80, 79, 78, 77, 76, 75, 74, 73, 72, 71, 70, 69, 68, 67, 66, 65, 64, 63), (31, 32, 34, 35, 64, 65, 85, 67, 68, 84, 83, 82, 139, 56), (86, 93, 92, 91, 45, 46, 90, 54, 55, 89, 88, 55, 56, 87), (86, 108, 87, 56, 107, 106, 105, 104, 103, 102, 101, 100, 99, 98, 75, 76, 97, 96, 78, 79, 95, 94, 59, 60, 93), (69, 70, 116, 115, 99, 100, 114, 104, 105, 113, 112, 107, 56, 139, 82, 111, 110, 109), (34, 33, 122, 120), (119, 117, 125, 123), (128, 126, 124, 125, 130, 129, 131), (22, 42, 41, 40, 39, 38, 37, 36, 35, 34, 120, 128, 131, 136, 137, 138, 130, 125, 117, 26, 7, 8, 25, 24, 23), (124, 126, 127, 133, 132), (120, 121, 122, 33, 32, 31, 30, 29, 28, 4, 5, 27, 118, 119, 123, 124, 132, 134, 133, 127, 128), (131, 130, 138, 135, 136), (154, 140, 141, 142, 143, 144, 145, 146, 147, 148, 149, 150, 151, 152, 153), (142, 141, 155, 156, 157, 158, 159, 160, 161), (166, 167, 258, 257), (165, 164, 183, 184, 185, 186, 187, 188, 189, 190, 191, 152, 151), (157, 152, 191, 192, 193, 194, 195, 196, 161, 160, 197, 158), (163, 162, 181, 180, 198, 199, 200, 201, 202, 184, 183), (178, 177, 203, 204, 205, 206, 207, 208, 209, 210, 211, 212, 213, 214, 215, 216, 217, 218, 219, 220, 221), (172, 171, 196, 279, 222, 223, 224, 208, 207, 225, 205, 204, 175, 174), (233, 226, 227, 196, 195, 228, 229, 195, 194, 230, 186, 185, 231, 232), (248, 226, 233, 200, 199, 234, 235, 219, 218, 236, 237, 216, 215, 238, 239, 240, 241, 242, 243, 244, 245, 246, 247, 196, 227), (210, 209, 249, 250, 251, 222, 279, 196, 247, 252, 253, 245, 244, 254, 240, 239, 255, 256), (173, 174, 260, 262), (257, 259, 263, 265), (266, 268, 271, 269, 270, 265, 264), (182, 162, 163, 164, 165, 148, 147, 166, 257, 265, 270, 278, 277, 276, 271, 268, 260, 174, 175, 176, 177, 178, 179, 180, 181), (266, 264, 272, 273, 267), (261, 260, 268, 267, 273, 274, 272, 264, 263, 259, 258, 167, 145, 144, 168, 169, 170, 171, 172, 173, 262), (270, 271, 276, 275, 278), (9, 149, 148, 8), (10, 150, 149, 9), (11, 151, 150, 10), (24, 164, 163, 23), (8, 148, 165, 25), (36, 176, 175, 35), (37, 177, 176, 36), (42, 182, 181, 41), (22, 162, 182, 42), (25, 165, 151, 11), (43, 183, 164, 24), (41, 181, 162, 22), (23, 163, 183, 43), (64, 204, 203, 63), (66, 206, 205, 65), (67, 207, 206, 66), (85, 225, 207, 67), (65, 205, 225, 85), (35, 175, 204, 64), (63, 203, 177, 37), (1, 141, 140, 0), (3, 143, 142, 2), (4, 144, 143, 3), (6, 146, 145, 5), (7, 147, 146, 6), (13, 153, 152, 12), (14, 154, 153, 13), (0, 140, 154, 14), (15, 155, 141, 1), (16, 156, 155, 15), (17, 157, 156, 16), (19, 159, 158, 18), (20, 160, 159, 19), (2, 142, 161, 21), (26, 166, 147, 7), (27, 167, 166, 26), (5, 145, 167, 27), (28, 168, 144, 4), (29, 169, 168, 28), (30, 170, 169, 29), (31, 171, 170, 30), (33, 173, 172, 32), (34, 174, 173, 33), (39, 179, 178, 38), (40, 180, 179, 39), (45, 185, 184, 44), (47, 187, 186, 46), (48, 188, 187, 47), (49, 189, 188, 48), (50, 190, 189, 49), (51, 191, 190, 50), (52, 192, 191, 51), (53, 193, 192, 52), (54, 194, 193, 53), (21, 161, 196, 56), (57, 197, 160, 20), (18, 158, 197, 57), (12, 152, 157, 17), (58, 198, 180, 40), (59, 199, 198, 58), (61, 201, 200, 60), (62, 202, 201, 61), (44, 184, 202, 62), (69, 209, 208, 68), (71, 211, 210, 70), (72, 212, 211, 71), (73, 213, 212, 72), (74, 214, 213, 73), (75, 215, 214, 74), (77, 217, 216, 76), (78, 218, 217, 77), (80, 220, 219, 79), (81, 221, 220, 80), (38, 178, 221, 81), (56, 196, 171, 31), (83, 223, 222, 82), (84, 224, 223, 83), (68, 208, 224, 84), (32, 172, 174, 34), (87, 227, 226, 86), (88, 228, 195, 55), (89, 229, 228, 88), (55, 195, 229, 89), (90, 230, 194, 54), (46, 186, 230, 90), (91, 231, 185, 45), (92, 232, 231, 91), (93, 233, 232, 92), (60, 200, 233, 93), (94, 234, 199, 59), (95, 235, 234, 94), (79, 219, 235, 95), (96, 236, 218, 78), (97, 237, 236, 96), (76, 216, 237, 97), (98, 238, 215, 75), (99, 239, 238, 98), (101, 241, 240, 100), (102, 242, 241, 101), (103, 243, 242, 102), (104, 244, 243, 103), (106, 246, 245, 105), (107, 247, 246, 106), (108, 248, 227, 87), (86, 226, 248, 108), (109, 249, 209, 69), (110, 250, 249, 109), (111, 251, 250, 110), (82, 222, 251, 111), (112, 252, 247, 107), (113, 253, 252, 112), (105, 245, 253, 113), (114, 254, 244, 104), (100, 240, 254, 114), (115, 255, 239, 99), (116, 256, 255, 115), (70, 210, 256, 116), (117, 257, 258, 118), (118, 258, 259, 119), (119, 259, 257, 117), (122, 262, 260, 120), (120, 260, 261, 121), (121, 261, 262, 122), (125, 265, 263, 123), (123, 263, 264, 124), (124, 264, 265, 125), (128, 268, 266, 126), (126, 266, 267, 127), (127, 267, 268, 128), (130, 270, 269, 129), (129, 269, 271, 131), (131, 271, 270, 130), (133, 273, 272, 132), (134, 274, 273, 133), (132, 272, 274, 134), (135, 275, 276, 136), (138, 278, 275, 135), (136, 276, 277, 137), (137, 277, 278, 138)])
me_plane_034.use_remesh_preserve_volume = False
me_plane_034.use_remesh_preserve_attributes = False
me_plane_034.use_mirror_vertex_groups = False
me_plane_034.update()

# ---- objects
ob_circle = bpy.data.objects.new('Circle', me_circle)
ob_cylinder_004 = bpy.data.objects.new('Cylinder.004', me_cylinder_001)
ob_cylinder_003 = bpy.data.objects.new('Cylinder.003', me_cylinder_004)
ob_cylinder_002 = bpy.data.objects.new('Cylinder.002', me_cylinder_003)
ob_cylinder_001 = bpy.data.objects.new('Cylinder.001', me_cylinder_002)
ob_cylinder = bpy.data.objects.new('Cylinder', me_cylinder)
ob_plane_000 = bpy.data.objects.new('Plane.000', me_plane_002)
ob_plane_001 = bpy.data.objects.new('Plane.001', me_plane_034)

# ---- transforms, parenting, visibility, modifiers, constraints
ob_circle.location = (0.006205, -0.0003217, 0.02562)
ob_circle.rotation_euler = (0.0, -0.0, 3.142)
ob_circle.lineart.crease_threshold = 0.0
ob_cylinder_004.location = (0.08691, -3.899e-06, 0.06506)
ob_cylinder_004.rotation_euler = (1.571, -0.0, 3.142)
ob_cylinder_004.scale = (0.0025, 0.0025, 0.0435)
ob_cylinder_004.lineart.crease_threshold = 0.0
ob_cylinder_003.location = (-0.1988, -3.874e-06, 0.06491)
ob_cylinder_003.rotation_euler = (1.571, -0.0, 3.142)
ob_cylinder_003.scale = (0.0025, 0.0025, 0.0435)
ob_cylinder_003.lineart.crease_threshold = 0.0
ob_cylinder_002.location = (-0.0296, -3.889e-06, -0.06506)
ob_cylinder_002.rotation_euler = (1.571, -0.0, 3.142)
ob_cylinder_002.scale = (0.0025, 0.0025, 0.0435)
ob_cylinder_002.lineart.crease_threshold = 0.0
ob_cylinder_001.location = (0.02872, -3.894e-06, -0.06506)
ob_cylinder_001.rotation_euler = (1.571, -0.0, 3.142)
ob_cylinder_001.scale = (0.0025, 0.0025, 0.0435)
ob_cylinder_001.lineart.crease_threshold = 0.0
ob_cylinder.location = (0.1714, -3.907e-06, 0.03627)
ob_cylinder.rotation_euler = (1.571, -0.0, 3.142)
ob_cylinder.scale = (0.0025, 0.0025, 0.0435)
ob_cylinder.lineart.crease_threshold = 0.0
ob_plane_000.location = (-0.01262, 0.04483, 0.0002588)
ob_plane_000.rotation_euler = (0.0, -0.0, 3.142)
ob_plane_000.lineart.crease_threshold = 0.0
_vg = ob_plane_000.vertex_groups.new(name='Group')
ob_plane_001.location = (-0.01262, -0.04483, 0.0002588)
ob_plane_001.rotation_euler = (0.0, -0.0, 3.142)
ob_plane_001.lineart.crease_threshold = 0.0
_vg = ob_plane_001.vertex_groups.new(name='Group')

# ---- collection membership
col_collection_1.objects.link(ob_circle)
col_collection_1.objects.link(ob_cylinder_004)
col_collection_1.objects.link(ob_cylinder_003)
col_collection_1.objects.link(ob_cylinder_002)
col_collection_1.objects.link(ob_cylinder_001)
col_collection_1.objects.link(ob_cylinder)
col_collection_1.objects.link(ob_plane_000)
col_collection_1.objects.link(ob_plane_001)

# ---- scene / render settings (as saved in the file)
scene.frame_start = 1; scene.frame_end = 250; scene.frame_set(0)
scene.render.engine = 'BLENDER_EEVEE_NEXT'
scene.render.resolution_percentage = 50
scene.render.dither_intensity = 0.0
scene.cycles.use_denoising = False
scene.cycles.samples = 10
scene.cycles.sampling_pattern = 'TABULATED_SOBOL'
scene.cycles.light_sampling_threshold = 0.0
scene.cycles.use_adaptive_sampling = False
scene.cycles.use_light_tree = False
scene.cycles.blur_glossy = 0.0
scene.cycles.pixel_filter_type = 'GAUSSIAN'
scene.cycles.sample_clamp_indirect = 0.0
scene.view_settings.view_transform = 'Standard'
bpy.context.view_layer.update()

# ---- added for rendering (the .blend has no active camera and no usable light): camera, sun
cam_auto = bpy.data.cameras.new('AutoCamera')
cam_auto.lens = 50.0
cam_auto.sensor_width = 36.0
cam_auto.clip_end = 1000.0
ob_auto_camera = bpy.data.objects.new('AutoCamera', cam_auto)
scene.collection.objects.link(ob_auto_camera)
ob_auto_camera.location = (0.375426, -0.465656, 0.310696)
ob_auto_camera.rotation_euler = (1.09748, -7.21219e-08, 0.694738)
scene.camera = ob_auto_camera
light_auto_sun = bpy.data.lights.new('AutoSun', 'SUN')
light_auto_sun.energy = 3.0
light_auto_sun.angle = 0.0523599
ob_auto_sun = bpy.data.objects.new('AutoSun', light_auto_sun)
scene.collection.objects.link(ob_auto_sun)
ob_auto_sun.rotation_euler = (0.872665, 0.174533, 0.523599)
bpy.context.view_layer.update()

